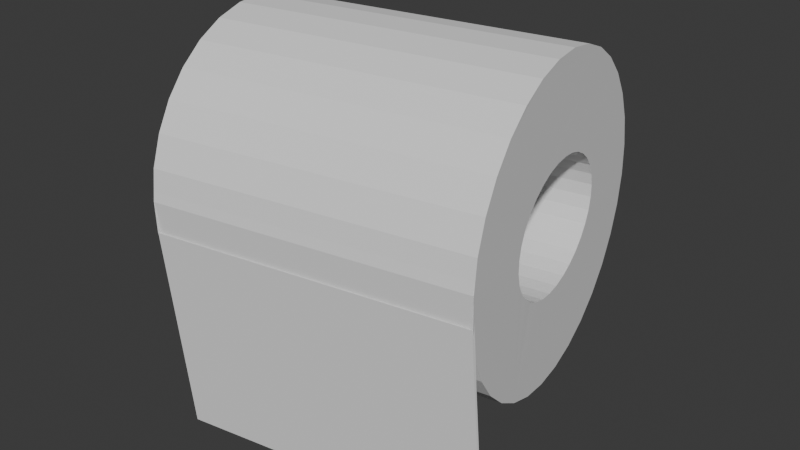 # Source: TP.blend  (saved by Blender 4.0.36; exported with 4.5.12 LTS)
import bpy
from mathutils import Matrix  # noqa: F401  (used for matrix-valued properties, if any)

bpy.ops.wm.read_factory_settings(use_empty=True)
scene = bpy.context.scene
scene.name = 'Scene'

# ---- collections
col_collection = bpy.data.collections.new('Collection'); scene.collection.children.link(col_collection)

# ---- world
world_world = bpy.data.worlds.new('World'); scene.world = world_world
world_world.use_nodes = True; world_world.node_tree.nodes.clear()
_N = world_world.node_tree.nodes; _L = world_world.node_tree.links
n0 = _N.new('ShaderNodeOutputWorld'); n0.name = 'World Output'; n0.location = (300, 300)
n1 = _N.new('ShaderNodeBackground'); n1.name = 'Background'; n1.location = (10, 300)
n1.inputs[0].default_value = (0.05088, 0.05088, 0.05088, 1.0)
_L.new(n1.outputs[0], n0.inputs[0])
n0.is_active_output = True
world_world.color = (0.05088, 0.05088, 0.05088)
world_world.use_sun_shadow = False
world_world.sun_shadow_jitter_overblur = 0.0

# ---- meshes
me_cylinder_084 = bpy.data.meshes.new('Cylinder.084')
me_cylinder_084.from_pydata([(-0.1127, 0.01653, -0.08579), (0.08052, 0.01653, -0.1164), (-0.1128, -0.002644, -0.08634), (0.08044, -0.002644, -0.117), (-0.1123, -0.02155, -0.08318), (0.08094, -0.02155, -0.1138), (-0.1112, -0.03948, -0.07644), (0.082, -0.03948, -0.1071), (-0.1097, -0.05572, -0.06637), (0.0836, -0.05572, -0.09701), (-0.1076, -0.06967, -0.05337), (0.08566, -0.06967, -0.08401), (-0.1051, -0.08078, -0.03793), (0.08811, -0.08078, -0.06857), (-0.1024, -0.08863, -0.02065), (0.09085, -0.08863, -0.05128), (-0.09948, -0.09291, -0.002185), (0.09377, -0.09291, -0.03282), (-0.09647, -0.09346, 0.01675), (0.09678, -0.09346, -0.01388), (-0.09351, -0.09027, 0.03543), (0.09974, -0.09027, 0.004792), (-0.09071, -0.08344, 0.05313), (0.1025, -0.08344, 0.02249), (-0.08816, -0.07325, 0.06917), (0.1051, -0.07325, 0.03854), (-0.08598, -0.06009, 0.08295), (0.1073, -0.06009, 0.05232), (-0.08424, -0.04446, 0.09392), (0.109, -0.04446, 0.06329), (-0.08301, -0.02696, 0.1017), (0.1102, -0.02696, 0.07104), (-0.08234, -0.008262, 0.1059), (0.1109, -0.008262, 0.07527), (-0.08226, 0.01091, 0.1064), (0.111, 0.01091, 0.07582), (-0.08276, 0.02982, 0.1033), (0.1105, 0.02982, 0.07266), (-0.08382, 0.04774, 0.09655), (0.1094, 0.04774, 0.06592), (-0.08542, 0.06399, 0.08649), (0.1078, 0.06399, 0.05585), (-0.08748, 0.07793, 0.07348), (0.1058, 0.07793, 0.04285), (-0.08993, 0.08905, 0.05805), (0.1033, 0.08905, 0.02741), (-0.09267, 0.09689, 0.04076), (0.1006, 0.09689, 0.01013), (-0.09559, 0.1012, 0.0223), (0.09766, 0.1012, -0.008336), (-0.0986, 0.1017, 0.003364), (0.09465, 0.1017, -0.02727), (-0.1016, 0.09853, -0.01531), (0.09169, 0.09853, -0.04595), (-0.1044, 0.09171, -0.03301), (0.08889, 0.09171, -0.06365), (-0.1069, 0.08152, -0.04906), (0.08634, 0.08152, -0.07969), (-0.1091, 0.06835, -0.06284), (0.08416, 0.06835, -0.09347), (-0.1108, 0.05272, -0.07381), (0.08242, 0.05272, -0.1044), (-0.1121, 0.03522, -0.08156), (0.08119, 0.03522, -0.1122), (0.0965, 0.04331, -0.01563), (0.09794, 0.04137, -0.006542), (0.09503, 0.04375, -0.02492), (0.1005, 0.03333, 0.009696), (0.09222, 0.04009, -0.04263), (0.1015, 0.02753, 0.01622), (0.0993, 0.038, 0.002011), (0.09358, 0.04266, -0.03403), (0.1024, 0.02084, 0.02132), (0.08994, 0.03096, -0.05699), (0.08825, 0.01022, -0.06767), (0.08855, 0.01775, -0.0658), (0.08852, -0.005235, -0.06598), (0.08824, 0.002461, -0.06773), (0.08912, 0.02475, -0.06219), (0.09099, 0.03614, -0.05038), (0.1029, 0.0135, 0.02482), (0.1032, -0.001958, 0.02652), (0.1029, -0.009484, 0.02465), (0.1032, 0.005803, 0.02657), (0.1023, -0.01649, 0.02104), (0.08907, -0.01257, -0.06248), (0.1015, -0.0227, 0.01583), (0.09921, -0.03183, 0.001477), (0.09092, -0.02506, -0.05085), (0.09493, -0.03505, -0.02552), (0.09349, -0.03311, -0.03461), (0.0964, -0.03548, -0.01624), (0.09213, -0.02973, -0.04317), (0.1004, -0.02788, 0.009228), (0.09785, -0.0344, -0.007122), (0.08988, -0.01927, -0.05737), (-0.1047, 0.01775, -0.03517), (-0.105, 0.002461, -0.0371), (-0.105, 0.01022, -0.03704), (-0.09176, -0.0227, 0.04647), (-0.09094, -0.01649, 0.05167), (-0.1042, -0.01257, -0.03185), (-0.1047, -0.005235, -0.03534), (-0.09404, -0.03183, 0.03211), (-0.09281, -0.02788, 0.03986), (-0.1023, -0.02506, -0.02022), (-0.09832, -0.03505, 0.005114), (-0.09976, -0.03311, -0.003978), (-0.0954, -0.0344, 0.02351), (-0.09685, -0.03548, 0.0144), (-0.1011, -0.02973, -0.01253), (-0.1034, -0.01927, -0.02674), (-0.09675, 0.04331, 0.015), (-0.09395, 0.038, 0.03264), (-0.09531, 0.04137, 0.02409), (-0.09822, 0.04375, 0.005716), (-0.09274, 0.03333, 0.04033), (-0.101, 0.04009, -0.012), (-0.0917, 0.02753, 0.04685), (-0.09967, 0.04266, -0.003399), (-0.1041, 0.02475, -0.03156), (-0.09089, 0.02084, 0.05196), (-0.1033, 0.03096, -0.02635), (-0.09006, 0.005803, 0.05721), (-0.09037, -0.009484, 0.05528), (-0.09007, -0.001958, 0.05715), (-0.09034, 0.0135, 0.05546), (-0.1023, 0.03614, -0.01975), (-0.08234, -0.008262, 0.1059), (0.1109, -0.008262, 0.07527), (-0.08226, 0.01091, 0.1064), (0.111, 0.01091, 0.07582), (-0.08187, -0.1431, 0.09252), (0.1114, -0.1431, 0.06188), (-0.08179, -0.124, 0.09306), (0.1115, -0.124, 0.06243), (-0.1131, 0.01657, -0.08609), (0.0808, 0.01657, -0.1168), (-0.1132, -0.002669, -0.08664), (0.08072, -0.002669, -0.1174), (-0.1127, -0.02165, -0.08347), (0.08122, -0.02165, -0.1142), (-0.1116, -0.03964, -0.07671), (0.08229, -0.03964, -0.1074), (-0.11, -0.05595, -0.0666), (0.08389, -0.05595, -0.09735), (-0.108, -0.06994, -0.05355), (0.08596, -0.06994, -0.08429), (-0.1055, -0.0811, -0.03806), (0.08842, -0.0811, -0.0688), (-0.1028, -0.08897, -0.02071), (0.09117, -0.08897, -0.05145), (-0.09982, -0.09327, -0.002177), (0.09411, -0.09327, -0.03292), (-0.09681, -0.09383, 0.01683), (0.09712, -0.09383, -0.01391), (-0.09384, -0.09062, 0.03557), (0.1001, -0.09062, 0.004833), (-0.09102, -0.08377, 0.05334), (0.1029, -0.08377, 0.0226), (-0.08847, -0.07354, 0.06945), (0.1055, -0.07354, 0.03871), (-0.08628, -0.06033, 0.08327), (0.1077, -0.06033, 0.05253), (-0.08453, -0.04464, 0.09429), (0.1094, -0.04464, 0.06355), (-0.0833, -0.02707, 0.1021), (0.1106, -0.02707, 0.07133), (-0.0828, -0.008322, 0.1057), (0.1113, -0.008309, 0.07499), (-0.08271, 0.01095, 0.1063), (0.1114, 0.01094, 0.07554), (-0.08304, 0.02991, 0.1037), (0.1109, 0.02991, 0.07295), (-0.08411, 0.0479, 0.09693), (0.1098, 0.0479, 0.06619), (-0.08571, 0.06421, 0.08682), (0.1082, 0.06421, 0.05608), (-0.08778, 0.07821, 0.07377), (0.1061, 0.07821, 0.04303), (-0.09024, 0.08936, 0.05828), (0.1037, 0.08936, 0.02754), (-0.09299, 0.09724, 0.04093), (0.1009, 0.09724, 0.01019), (-0.09593, 0.1015, 0.0224), (0.098, 0.1015, -0.008344), (-0.09894, 0.1021, 0.003393), (0.09499, 0.1021, -0.02735), (-0.1019, 0.09888, -0.01535), (0.09202, 0.09888, -0.04609), (-0.1047, 0.09203, -0.03312), (0.0892, 0.09203, -0.06386), (-0.1073, 0.0818, -0.04923), (0.08665, 0.0818, -0.07997), (-0.1095, 0.06859, -0.06305), (0.08446, 0.06859, -0.09379), (-0.1112, 0.0529, -0.07407), (0.08271, 0.0529, -0.1048), (-0.1125, 0.03534, -0.08185), (0.08148, 0.03534, -0.1126), (0.09683, 0.04295, -0.01573), (0.09826, 0.04102, -0.006699), (0.09537, 0.04339, -0.02496), (0.1008, 0.03303, 0.00943), (0.09258, 0.03975, -0.04255), (0.1018, 0.02728, 0.0159), (0.09961, 0.03767, 0.001799), (0.09393, 0.0423, -0.03401), (0.1026, 0.02064, 0.02097), (0.09032, 0.0307, -0.05679), (0.08864, 0.01018, -0.06736), (0.08894, 0.01762, -0.06552), (0.08893, -0.005122, -0.06572), (0.08863, 0.002501, -0.06742), (0.0895, 0.02455, -0.06195), (0.09136, 0.03583, -0.05024), (0.1032, 0.01339, 0.02445), (0.1035, -0.001911, 0.0261), (0.1032, -0.009354, 0.02426), (0.1035, 0.005763, 0.02616), (0.1026, -0.01628, 0.02069), (0.08946, -0.01238, -0.06223), (0.1018, -0.02244, 0.01553), (0.09953, -0.03149, 0.001291), (0.09129, -0.02477, -0.05069), (0.09528, -0.03469, -0.02553), (0.09385, -0.03276, -0.03456), (0.09674, -0.03512, -0.0163), (0.0925, -0.02941, -0.04306), (0.1007, -0.02757, 0.008982), (0.09818, -0.03404, -0.007248), (0.09026, -0.01902, -0.05716), (-0.105, 0.01763, -0.0348), (-0.1053, 0.002501, -0.03668), (-0.1053, 0.01018, -0.03662), (-0.09214, -0.02244, 0.04627), (-0.09132, -0.01628, 0.05143), (-0.1045, -0.01238, -0.03149), (-0.105, -0.005114, -0.03495), (-0.0944, -0.03149, 0.03203), (-0.09318, -0.02757, 0.03972), (-0.1026, -0.02477, -0.01995), (-0.09865, -0.03469, 0.005213), (-0.1001, -0.03276, -0.003822), (-0.09575, -0.03404, 0.02349), (-0.09719, -0.03512, 0.01444), (-0.1014, -0.02941, -0.01232), (-0.1037, -0.01902, -0.02642), (-0.0971, 0.04295, 0.01501), (-0.09432, 0.03767, 0.03254), (-0.09567, 0.04102, 0.02404), (-0.09856, 0.04339, 0.005783), (-0.09311, 0.03303, 0.04017), (-0.1013, 0.03975, -0.01181), (-0.09208, 0.02728, 0.04664), (-0.1, 0.0423, -0.003273), (-0.1044, 0.02455, -0.03121), (-0.09128, 0.02064, 0.05171), (-0.1036, 0.0307, -0.02605), (-0.09045, 0.005763, 0.0569), (-0.09078, -0.009364, 0.05502), (-0.09046, -0.001911, 0.05684), (-0.09073, 0.01338, 0.05517), (-0.1026, 0.03583, -0.0195), (-0.08207, -0.00825, 0.1055), (0.1106, -0.008248, 0.07485), (-0.08216, 0.01086, 0.106), (0.1111, 0.01086, 0.07532), (-0.08161, -0.1427, 0.0925), (0.1111, -0.1427, 0.06195), (-0.08143, -0.124, 0.09341), (0.1111, -0.124, 0.06279)], [], [(0, 2, 3, 1), (2, 4, 5, 3), (4, 6, 7, 5), (6, 8, 9, 7), (8, 10, 11, 9), (10, 12, 13, 11), (12, 14, 15, 13), (14, 16, 17, 15), (16, 18, 19, 17), (18, 20, 21, 19), (20, 22, 23, 21), (22, 24, 25, 23), (24, 26, 27, 25), (26, 28, 29, 27), (28, 30, 31, 29), (30, 32, 33, 31), (34, 130, 128, 32), (34, 36, 37, 35), (36, 38, 39, 37), (38, 40, 41, 39), (40, 42, 43, 41), (42, 44, 45, 43), (44, 46, 47, 45), (46, 48, 49, 47), (48, 50, 51, 49), (50, 52, 53, 51), (52, 54, 55, 53), (54, 56, 57, 55), (56, 58, 59, 57), (58, 60, 61, 59), (61, 63, 1, 3, 5, 76, 77, 74, 75, 78, 73, 79, 68, 71, 66, 64, 65, 70, 67, 69, 72, 80, 37, 39, 41, 43, 45, 47, 49, 51, 53, 55, 57, 59), (29, 31, 33, 35, 37, 80, 83, 81, 82, 84, 86, 93, 87, 94, 91, 89, 90, 92, 88, 95, 85, 76, 5, 7, 9, 11, 13, 15, 17, 19, 21, 23, 25, 27), (60, 62, 63, 61), (62, 0, 1, 63), (62, 96, 98, 97, 102, 101, 111, 105, 110, 107, 106, 109, 108, 103, 104, 99, 100, 124, 30, 28, 26, 24, 22, 20, 18, 16, 14, 12, 10, 8, 6, 4, 2, 0), (30, 124, 125, 123, 126, 121, 118, 116, 113, 114, 112, 115, 119, 117, 127, 122, 120, 96, 62, 60, 58, 56, 54, 52, 50, 48, 46, 44, 42, 40, 38, 36, 34, 32), (97, 98, 74, 77), (102, 97, 77, 76), (101, 102, 76, 85), (111, 101, 85, 95), (88, 105, 111, 95), (92, 110, 105, 88), (90, 107, 110, 92), (89, 106, 107, 90), (91, 109, 106, 89), (94, 108, 109, 91), (87, 103, 108, 94), (93, 104, 103, 87), (86, 99, 104, 93), (84, 100, 99, 86), (82, 124, 100, 84), (81, 125, 124, 82), (83, 123, 125, 81), (80, 126, 123, 83), (72, 121, 126, 80), (69, 118, 121, 72), (116, 118, 69, 67), (113, 116, 67, 70), (114, 113, 70, 65), (112, 114, 65, 64), (115, 112, 64, 66), (119, 115, 66, 71), (117, 119, 71, 68), (127, 117, 68, 79), (122, 127, 79, 73), (120, 122, 73, 78), (96, 120, 78, 75), (98, 96, 75, 74), (131, 135, 134, 130), (33, 129, 131, 35), (35, 131, 130, 34), (32, 128, 129, 33), (132, 134, 135, 133), (128, 132, 133, 129), (129, 133, 135, 131), (130, 134, 132, 128), (136, 137, 139, 138), (138, 139, 141, 140), (140, 141, 143, 142), (142, 143, 145, 144), (144, 145, 147, 146), (146, 147, 149, 148), (148, 149, 151, 150), (150, 151, 153, 152), (152, 153, 155, 154), (154, 155, 157, 156), (156, 157, 159, 158), (158, 159, 161, 160), (160, 161, 163, 162), (162, 163, 165, 164), (164, 165, 167, 166), (166, 167, 169, 168), (170, 168, 264, 266), (170, 171, 173, 172), (172, 173, 175, 174), (174, 175, 177, 176), (176, 177, 179, 178), (178, 179, 181, 180), (180, 181, 183, 182), (182, 183, 185, 184), (184, 185, 187, 186), (186, 187, 189, 188), (188, 189, 191, 190), (190, 191, 193, 192), (192, 193, 195, 194), (194, 195, 197, 196), (197, 195, 193, 191, 189, 187, 185, 183, 181, 179, 177, 175, 173, 216, 208, 205, 203, 206, 201, 200, 202, 207, 204, 215, 209, 214, 211, 210, 213, 212, 141, 139, 137, 199), (165, 163, 161, 159, 157, 155, 153, 151, 149, 147, 145, 143, 141, 212, 221, 231, 224, 228, 226, 225, 227, 230, 223, 229, 222, 220, 218, 217, 219, 216, 173, 171, 169, 167), (196, 197, 199, 198), (198, 199, 137, 136), (198, 136, 138, 140, 142, 144, 146, 148, 150, 152, 154, 156, 158, 160, 162, 164, 166, 260, 236, 235, 240, 239, 244, 245, 242, 243, 246, 241, 247, 237, 238, 233, 234, 232), (166, 168, 170, 172, 174, 176, 178, 180, 182, 184, 186, 188, 190, 192, 194, 196, 198, 232, 256, 258, 263, 253, 255, 251, 248, 250, 249, 252, 254, 257, 262, 259, 261, 260), (233, 213, 210, 234), (238, 212, 213, 233), (237, 221, 212, 238), (247, 231, 221, 237), (224, 231, 247, 241), (228, 224, 241, 246), (226, 228, 246, 243), (225, 226, 243, 242), (227, 225, 242, 245), (230, 227, 245, 244), (223, 230, 244, 239), (229, 223, 239, 240), (222, 229, 240, 235), (220, 222, 235, 236), (218, 220, 236, 260), (217, 218, 260, 261), (219, 217, 261, 259), (216, 219, 259, 262), (208, 216, 262, 257), (205, 208, 257, 254), (252, 203, 205, 254), (249, 206, 203, 252), (250, 201, 206, 249), (248, 200, 201, 250), (251, 202, 200, 248), (255, 207, 202, 251), (253, 204, 207, 255), (263, 215, 204, 253), (258, 209, 215, 263), (256, 214, 209, 258), (232, 211, 214, 256), (234, 210, 211, 232), (267, 266, 270, 271), (169, 171, 267, 265), (171, 170, 266, 267), (168, 169, 265, 264), (268, 269, 271, 270), (264, 265, 269, 268), (265, 267, 271, 269), (266, 264, 268, 270)])
_uv = me_cylinder_084.uv_layers.new(name='UVMap')
_uv.uv.foreach_set('vector', [1.0, 0.5, 0.9688, 0.5, 0.9688, 1.0, 1.0, 1.0, 0.9688, 0.5, 0.9375, 0.5, 0.9375, 1.0, 0.9688, 1.0, 0.9375, 0.5, 0.9062, 0.5, 0.9062, 1.0, 0.9375, 1.0, 0.9062, 0.5, 0.875, 0.5, 0.875, 1.0, 0.9062, 1.0, 0.875, 0.5, 0.8438, 0.5, 0.8438, 1.0, 0.875, 1.0, 0.8438, 0.5, 0.8125, 0.5, 0.8125, 1.0, 0.8438, 1.0, 0.8125, 0.5, 0.7812, 0.5, 0.7812, 1.0, 0.8125, 1.0, 0.7812, 0.5, 0.75, 0.5, 0.75, 1.0, 0.7812, 1.0, 0.75, 0.5, 0.7188, 0.5, 0.7188, 1.0, 0.75, 1.0, 0.7188, 0.5, 0.6875, 0.5, 0.6875, 1.0, 0.7188, 1.0, 0.6875, 0.5, 0.6562, 0.5, 0.6562, 1.0, 0.6875, 1.0, 0.6562, 0.5, 0.625, 0.5, 0.625, 1.0, 0.6562, 1.0, 0.625, 0.5, 0.5938, 0.5, 0.5938, 1.0, 0.625, 1.0, 0.5938, 0.5, 0.5625, 0.5, 0.5625, 1.0, 0.5938, 1.0, 0.5625, 0.5, 0.5312, 0.5, 0.5312, 1.0, 0.5625, 1.0, 0.5312, 0.5, 0.5, 0.5, 0.5, 1.0, 0.5312, 1.0, 0.7032, 0.01461, 0.7032, 0.01461, 0.75, 0.01, 0.75, 0.01, 0.4688, 0.5, 0.4375, 0.5, 0.4375, 1.0, 0.4688, 1.0, 0.4375, 0.5, 0.4062, 0.5, 0.4062, 1.0, 0.4375, 1.0, 0.4062, 0.5, 0.375, 0.5, 0.375, 1.0, 0.4062, 1.0, 0.375, 0.5, 0.3438, 0.5, 0.3438, 1.0, 0.375, 1.0, 0.3438, 0.5, 0.3125, 0.5, 0.3125, 1.0, 0.3438, 1.0, 0.3125, 0.5, 0.2812, 0.5, 0.2812, 1.0, 0.3125, 1.0, 0.2812, 0.5, 0.25, 0.5, 0.25, 1.0, 0.2812, 1.0, 0.25, 0.5, 0.2188, 0.5, 0.2188, 1.0, 0.25, 1.0, 0.2188, 0.5, 0.1875, 0.5, 0.1875, 1.0, 0.2188, 1.0, 0.1875, 0.5, 0.1562, 0.5, 0.1562, 1.0, 0.1875, 1.0, 0.1562, 0.5, 0.125, 0.5, 0.125, 1.0, 0.1562, 1.0, 0.125, 0.5, 0.09375, 0.5, 0.09375, 1.0, 0.125, 1.0, 0.09375, 0.5, 0.0625, 0.5, 0.0625, 1.0, 0.09375, 1.0, 0.1582, 0.4717, 0.2032, 0.4854, 0.25, 0.49, 0.2968, 0.4854, 0.3418, 0.4717, 0.2871, 0.3589, 0.2689, 0.3657, 0.25, 0.3679, 0.2311, 0.3657, 0.2129, 0.3589, 0.1962, 0.348, 0.1815, 0.3334, 0.1694, 0.3155, 0.1605, 0.2951, 0.155, 0.273, 0.1531, 0.25, 0.155, 0.227, 0.1605, 0.2049, 0.1694, 0.1845, 0.1815, 0.1666, 0.1962, 0.152, 0.2129, 0.1411, 0.1582, 0.02827, 0.1167, 0.05045, 0.08029, 0.08029, 0.05045, 0.1167, 0.02827, 0.1582, 0.01461, 0.2032, 0.01, 0.25, 0.01461, 0.2968, 0.02827, 0.3418, 0.05045, 0.3833, 0.08029, 0.4197, 0.1167, 0.4496, 0.3418, 0.02827, 0.2968, 0.01461, 0.25, 0.01, 0.2032, 0.01461, 0.1582, 0.02827, 0.2129, 0.1411, 0.2311, 0.1343, 0.25, 0.1321, 0.2689, 0.1343, 0.2871, 0.1411, 0.3038, 0.152, 0.3185, 0.1666, 0.3306, 0.1845, 0.3395, 0.2049, 0.345, 0.227, 0.3469, 0.25, 0.345, 0.273, 0.3395, 0.2951, 0.3306, 0.3155, 0.3185, 0.3334, 0.3038, 0.348, 0.2871, 0.3589, 0.3418, 0.4717, 0.3833, 0.4496, 0.4197, 0.4197, 0.4496, 0.3833, 0.4717, 0.3418, 0.4854, 0.2968, 0.49, 0.25, 0.4854, 0.2032, 0.4717, 0.1582, 0.4496, 0.1167, 0.4197, 0.08029, 0.3833, 0.05045, 0.0625, 0.5, 0.03125, 0.5, 0.03125, 1.0, 0.0625, 1.0, 0.03125, 0.5, 0.0, 0.5, 0.0, 1.0, 0.03125, 1.0, 0.7032, 0.4854, 0.7311, 0.3657, 0.75, 0.3679, 0.7689, 0.3657, 0.7871, 0.3589, 0.8038, 0.348, 0.8185, 0.3334, 0.8306, 0.3155, 0.8395, 0.2951, 0.845, 0.273, 0.8469, 0.25, 0.845, 0.227, 0.8395, 0.2049, 0.8306, 0.1845, 0.8185, 0.1666, 0.8038, 0.152, 0.7871, 0.1411, 0.7689, 0.1343, 0.7968, 0.01461, 0.8418, 0.02827, 0.8833, 0.05045, 0.9197, 0.08029, 0.9496, 0.1167, 0.9717, 0.1582, 0.9854, 0.2032, 0.99, 0.25, 0.9854, 0.2968, 0.9717, 0.3418, 0.9496, 0.3833, 0.9197, 0.4197, 0.8833, 0.4496, 0.8418, 0.4717, 0.7968, 0.4854, 0.75, 0.49, 0.7968, 0.01461, 0.7689, 0.1343, 0.75, 0.1321, 0.7311, 0.1343, 0.7129, 0.1411, 0.6962, 0.152, 0.6815, 0.1666, 0.6694, 0.1845, 0.6605, 0.2049, 0.655, 0.227, 0.6531, 0.25, 0.655, 0.273, 0.6605, 0.2951, 0.6694, 0.3155, 0.6815, 0.3334, 0.6962, 0.348, 0.7129, 0.3589, 0.7311, 0.3657, 0.7032, 0.4854, 0.6582, 0.4717, 0.6167, 0.4496, 0.5803, 0.4197, 0.5504, 0.3833, 0.5283, 0.3418, 0.5146, 0.2968, 0.51, 0.25, 0.5146, 0.2032, 0.5283, 0.1582, 0.5504, 0.1167, 0.5803, 0.08029, 0.6167, 0.05045, 0.6582, 0.02827, 0.7032, 0.01461, 0.75, 0.01, 0.9688, 0.6141, 1.0, 0.6141, 1.0, 0.8859, 0.9688, 0.8859, 0.9375, 0.6141, 0.9688, 0.6141, 0.9688, 0.8859, 0.9375, 0.8859, 0.9062, 0.6141, 0.9375, 0.6141, 0.9375, 0.8859, 0.9062, 0.8859, 0.875, 0.6141, 0.9062, 0.6141, 0.9062, 0.8859, 0.875, 0.8859, 0.8438, 0.8859, 0.8438, 0.6141, 0.875, 0.6141, 0.875, 0.8859, 0.8125, 0.8859, 0.8125, 0.6141, 0.8438, 0.6141, 0.8438, 0.8859, 0.7812, 0.8859, 0.7812, 0.6141, 0.8125, 0.6141, 0.8125, 0.8859, 0.75, 0.8859, 0.75, 0.6141, 0.7812, 0.6141, 0.7812, 0.8859, 0.7188, 0.8859, 0.7188, 0.6141, 0.75, 0.6141, 0.75, 0.8859, 0.6875, 0.8859, 0.6875, 0.6141, 0.7188, 0.6141, 0.7188, 0.8859, 0.6562, 0.8859, 0.6562, 0.6141, 0.6875, 0.6141, 0.6875, 0.8859, 0.625, 0.8859, 0.625, 0.6141, 0.6562, 0.6141, 0.6562, 0.8859, 0.5938, 0.8859, 0.5938, 0.6141, 0.625, 0.6141, 0.625, 0.8859, 0.5625, 0.8859, 0.5625, 0.6141, 0.5938, 0.6141, 0.5938, 0.8859, 0.5312, 0.8859, 0.5312, 0.6141, 0.5625, 0.6141, 0.5625, 0.8859, 0.5, 0.8859, 0.5, 0.6141, 0.5312, 0.6141, 0.5312, 0.8859, 0.4688, 0.8859, 0.4688, 0.6141, 0.5, 0.6141, 0.5, 0.8859, 0.4375, 0.8859, 0.4375, 0.6141, 0.4688, 0.6141, 0.4688, 0.8859, 0.4062, 0.8859, 0.4062, 0.6141, 0.4375, 0.6141, 0.4375, 0.8859, 0.375, 0.8859, 0.375, 0.6141, 0.4062, 0.6141, 0.4062, 0.8859, 0.3438, 0.6141, 0.375, 0.6141, 0.375, 0.8859, 0.3438, 0.8859, 0.3125, 0.6141, 0.3438, 0.6141, 0.3438, 0.8859, 0.3125, 0.8859, 0.2812, 0.6141, 0.3125, 0.6141, 0.3125, 0.8859, 0.2812, 0.8859, 0.25, 0.6141, 0.2812, 0.6141, 0.2812, 0.8859, 0.25, 0.8859, 0.2188, 0.6141, 0.25, 0.6141, 0.25, 0.8859, 0.2188, 0.8859, 0.1875, 0.6141, 0.2188, 0.6141, 0.2188, 0.8859, 0.1875, 0.8859, 0.1562, 0.6141, 0.1875, 0.6141, 0.1875, 0.8859, 0.1562, 0.8859, 0.125, 0.6141, 0.1562, 0.6141, 0.1562, 0.8859, 0.125, 0.8859, 0.09375, 0.6141, 0.125, 0.6141, 0.125, 0.8859, 0.09375, 0.8859, 0.0625, 0.6141, 0.09375, 0.6141, 0.09375, 0.8859, 0.0625, 0.8859, 0.03125, 0.6141, 0.0625, 0.6141, 0.0625, 0.8859, 0.03125, 0.8859, 0.0, 0.6141, 0.03125, 0.6141, 0.03125, 0.8859, 0.0, 0.8859, 0.4688, 1.0, 0.4688, 1.0, 0.4688, 0.5, 0.4688, 0.5, 0.25, 0.01, 0.25, 0.01, 0.2032, 0.01461, 0.2032, 0.01461, 0.4688, 1.0, 0.4688, 1.0, 0.4688, 0.5, 0.4688, 0.5, 0.5, 0.5, 0.5, 0.5, 0.5, 1.0, 0.5, 1.0, 0.5, 0.5, 0.4688, 0.5, 0.4688, 1.0, 0.5, 1.0, 0.5, 0.5, 0.5, 0.5, 0.5, 1.0, 0.5, 1.0, 0.25, 0.01, 0.25, 0.01, 0.2032, 0.01461, 0.2032, 0.01461, 0.7032, 0.01461, 0.7032, 0.01461, 0.75, 0.01, 0.75, 0.01, 1.0, 0.5, 1.0, 1.0, 0.9688, 1.0, 0.9688, 0.5, 0.9688, 0.5, 0.9688, 1.0, 0.9375, 1.0, 0.9375, 0.5, 0.9375, 0.5, 0.9375, 1.0, 0.9062, 1.0, 0.9062, 0.5, 0.9062, 0.5, 0.9062, 1.0, 0.875, 1.0, 0.875, 0.5, 0.875, 0.5, 0.875, 1.0, 0.8438, 1.0, 0.8438, 0.5, 0.8438, 0.5, 0.8438, 1.0, 0.8125, 1.0, 0.8125, 0.5, 0.8125, 0.5, 0.8125, 1.0, 0.7812, 1.0, 0.7812, 0.5, 0.7812, 0.5, 0.7812, 1.0, 0.75, 1.0, 0.75, 0.5, 0.75, 0.5, 0.75, 1.0, 0.7188, 1.0, 0.7188, 0.5, 0.7188, 0.5, 0.7188, 1.0, 0.6875, 1.0, 0.6875, 0.5, 0.6875, 0.5, 0.6875, 1.0, 0.6562, 1.0, 0.6562, 0.5, 0.6562, 0.5, 0.6562, 1.0, 0.625, 1.0, 0.625, 0.5, 0.625, 0.5, 0.625, 1.0, 0.5938, 1.0, 0.5938, 0.5, 0.5938, 0.5, 0.5938, 1.0, 0.5625, 1.0, 0.5625, 0.5, 0.5625, 0.5, 0.5625, 1.0, 0.5312, 1.0, 0.5312, 0.5, 0.5312, 0.5, 0.5312, 1.0, 0.5, 1.0, 0.5, 0.5, 0.7032, 0.01461, 0.75, 0.01, 0.75, 0.01, 0.7032, 0.01461, 0.4688, 0.5, 0.4688, 1.0, 0.4375, 1.0, 0.4375, 0.5, 0.4375, 0.5, 0.4375, 1.0, 0.4062, 1.0, 0.4062, 0.5, 0.4062, 0.5, 0.4062, 1.0, 0.375, 1.0, 0.375, 0.5, 0.375, 0.5, 0.375, 1.0, 0.3438, 1.0, 0.3438, 0.5, 0.3438, 0.5, 0.3438, 1.0, 0.3125, 1.0, 0.3125, 0.5, 0.3125, 0.5, 0.3125, 1.0, 0.2812, 1.0, 0.2812, 0.5, 0.2812, 0.5, 0.2812, 1.0, 0.25, 1.0, 0.25, 0.5, 0.25, 0.5, 0.25, 1.0, 0.2188, 1.0, 0.2188, 0.5, 0.2188, 0.5, 0.2188, 1.0, 0.1875, 1.0, 0.1875, 0.5, 0.1875, 0.5, 0.1875, 1.0, 0.1562, 1.0, 0.1562, 0.5, 0.1562, 0.5, 0.1562, 1.0, 0.125, 1.0, 0.125, 0.5, 0.125, 0.5, 0.125, 1.0, 0.09375, 1.0, 0.09375, 0.5, 0.09375, 0.5, 0.09375, 1.0, 0.0625, 1.0, 0.0625, 0.5, 0.1582, 0.4717, 0.1167, 0.4496, 0.08029, 0.4197, 0.05045, 0.3833, 0.02827, 0.3418, 0.01461, 0.2968, 0.01, 0.25, 0.01461, 0.2032, 0.02827, 0.1582, 0.05045, 0.1167, 0.08029, 0.08029, 0.1167, 0.05045, 0.1582, 0.02827, 0.2129, 0.1411, 0.1962, 0.152, 0.1815, 0.1666, 0.1694, 0.1845, 0.1605, 0.2049, 0.155, 0.227, 0.1531, 0.25, 0.155, 0.273, 0.1605, 0.2951, 0.1694, 0.3155, 0.1815, 0.3334, 0.1962, 0.348, 0.2129, 0.3589, 0.2311, 0.3657, 0.25, 0.3679, 0.2689, 0.3657, 0.2871, 0.3589, 0.3418, 0.4717, 0.2968, 0.4854, 0.25, 0.49, 0.2032, 0.4854, 0.3418, 0.02827, 0.3833, 0.05045, 0.4197, 0.08029, 0.4496, 0.1167, 0.4717, 0.1582, 0.4854, 0.2032, 0.49, 0.25, 0.4854, 0.2968, 0.4717, 0.3418, 0.4496, 0.3833, 0.4197, 0.4197, 0.3833, 0.4496, 0.3418, 0.4717, 0.2871, 0.3589, 0.3038, 0.348, 0.3185, 0.3334, 0.3306, 0.3155, 0.3395, 0.2951, 0.345, 0.273, 0.3469, 0.25, 0.345, 0.227, 0.3395, 0.2049, 0.3306, 0.1845, 0.3185, 0.1666, 0.3038, 0.152, 0.2871, 0.1411, 0.2689, 0.1343, 0.25, 0.1321, 0.2311, 0.1343, 0.2129, 0.1411, 0.1582, 0.02827, 0.2032, 0.01461, 0.25, 0.01, 0.2968, 0.01461, 0.0625, 0.5, 0.0625, 1.0, 0.03125, 1.0, 0.03125, 0.5, 0.03125, 0.5, 0.03125, 1.0, 0.0, 1.0, 0.0, 0.5, 0.7032, 0.4854, 0.75, 0.49, 0.7968, 0.4854, 0.8418, 0.4717, 0.8833, 0.4496, 0.9197, 0.4197, 0.9496, 0.3833, 0.9717, 0.3418, 0.9854, 0.2968, 0.99, 0.25, 0.9854, 0.2032, 0.9717, 0.1582, 0.9496, 0.1167, 0.9197, 0.08029, 0.8833, 0.05045, 0.8418, 0.02827, 0.7968, 0.01461, 0.7689, 0.1343, 0.7871, 0.1411, 0.8038, 0.152, 0.8185, 0.1666, 0.8306, 0.1845, 0.8395, 0.2049, 0.845, 0.227, 0.8469, 0.25, 0.845, 0.273, 0.8395, 0.2951, 0.8306, 0.3155, 0.8185, 0.3334, 0.8038, 0.348, 0.7871, 0.3589, 0.7689, 0.3657, 0.75, 0.3679, 0.7311, 0.3657, 0.7968, 0.01461, 0.75, 0.01, 0.7032, 0.01461, 0.6582, 0.02827, 0.6167, 0.05045, 0.5803, 0.08029, 0.5504, 0.1167, 0.5283, 0.1582, 0.5146, 0.2032, 0.51, 0.25, 0.5146, 0.2968, 0.5283, 0.3418, 0.5504, 0.3833, 0.5803, 0.4197, 0.6167, 0.4496, 0.6582, 0.4717, 0.7032, 0.4854, 0.7311, 0.3657, 0.7129, 0.3589, 0.6962, 0.348, 0.6815, 0.3334, 0.6694, 0.3155, 0.6605, 0.2951, 0.655, 0.273, 0.6531, 0.25, 0.655, 0.227, 0.6605, 0.2049, 0.6694, 0.1845, 0.6815, 0.1666, 0.6962, 0.152, 0.7129, 0.1411, 0.7311, 0.1343, 0.75, 0.1321, 0.7689, 0.1343, 0.9688, 0.6141, 0.9688, 0.8859, 1.0, 0.8859, 1.0, 0.6141, 0.9375, 0.6141, 0.9375, 0.8859, 0.9688, 0.8859, 0.9688, 0.6141, 0.9062, 0.6141, 0.9062, 0.8859, 0.9375, 0.8859, 0.9375, 0.6141, 0.875, 0.6141, 0.875, 0.8859, 0.9062, 0.8859, 0.9062, 0.6141, 0.8438, 0.8859, 0.875, 0.8859, 0.875, 0.6141, 0.8438, 0.6141, 0.8125, 0.8859, 0.8438, 0.8859, 0.8438, 0.6141, 0.8125, 0.6141, 0.7812, 0.8859, 0.8125, 0.8859, 0.8125, 0.6141, 0.7812, 0.6141, 0.75, 0.8859, 0.7812, 0.8859, 0.7812, 0.6141, 0.75, 0.6141, 0.7188, 0.8859, 0.75, 0.8859, 0.75, 0.6141, 0.7188, 0.6141, 0.6875, 0.8859, 0.7188, 0.8859, 0.7188, 0.6141, 0.6875, 0.6141, 0.6562, 0.8859, 0.6875, 0.8859, 0.6875, 0.6141, 0.6562, 0.6141, 0.625, 0.8859, 0.6562, 0.8859, 0.6562, 0.6141, 0.625, 0.6141, 0.5938, 0.8859, 0.625, 0.8859, 0.625, 0.6141, 0.5938, 0.6141, 0.5625, 0.8859, 0.5938, 0.8859, 0.5938, 0.6141, 0.5625, 0.6141, 0.5312, 0.8859, 0.5625, 0.8859, 0.5625, 0.6141, 0.5312, 0.6141, 0.5, 0.8859, 0.5312, 0.8859, 0.5312, 0.6141, 0.5, 0.6141, 0.4688, 0.8859, 0.5, 0.8859, 0.5, 0.6141, 0.4688, 0.6141, 0.4375, 0.8859, 0.4688, 0.8859, 0.4688, 0.6141, 0.4375, 0.6141, 0.4062, 0.8859, 0.4375, 0.8859, 0.4375, 0.6141, 0.4062, 0.6141, 0.375, 0.8859, 0.4062, 0.8859, 0.4062, 0.6141, 0.375, 0.6141, 0.3438, 0.6141, 0.3438, 0.8859, 0.375, 0.8859, 0.375, 0.6141, 0.3125, 0.6141, 0.3125, 0.8859, 0.3438, 0.8859, 0.3438, 0.6141, 0.2812, 0.6141, 0.2812, 0.8859, 0.3125, 0.8859, 0.3125, 0.6141, 0.25, 0.6141, 0.25, 0.8859, 0.2812, 0.8859, 0.2812, 0.6141, 0.2188, 0.6141, 0.2188, 0.8859, 0.25, 0.8859, 0.25, 0.6141, 0.1875, 0.6141, 0.1875, 0.8859, 0.2188, 0.8859, 0.2188, 0.6141, 0.1562, 0.6141, 0.1562, 0.8859, 0.1875, 0.8859, 0.1875, 0.6141, 0.125, 0.6141, 0.125, 0.8859, 0.1562, 0.8859, 0.1562, 0.6141, 0.09375, 0.6141, 0.09375, 0.8859, 0.125, 0.8859, 0.125, 0.6141, 0.0625, 0.6141, 0.0625, 0.8859, 0.09375, 0.8859, 0.09375, 0.6141, 0.03125, 0.6141, 0.03125, 0.8859, 0.0625, 0.8859, 0.0625, 0.6141, 0.0, 0.6141, 0.0, 0.8859, 0.03125, 0.8859, 0.03125, 0.6141, 0.4688, 1.0, 0.4688, 0.5, 0.4688, 0.5, 0.4688, 1.0, 0.25, 0.01, 0.2032, 0.01461, 0.2032, 0.01461, 0.25, 0.01, 0.4688, 1.0, 0.4688, 0.5, 0.4688, 0.5, 0.4688, 1.0, 0.5, 0.5, 0.5, 1.0, 0.5, 1.0, 0.5, 0.5, 0.5, 0.5, 0.5, 1.0, 0.4688, 1.0, 0.4688, 0.5, 0.5, 0.5, 0.5, 1.0, 0.5, 1.0, 0.5, 0.5, 0.25, 0.01, 0.2032, 0.01461, 0.2032, 0.01461, 0.25, 0.01, 0.7032, 0.01461, 0.75, 0.01, 0.75, 0.01, 0.7032, 0.01461])
me_cylinder_084.update()

# ---- objects
ob_tp = bpy.data.objects.new('TP', me_cylinder_084)

# ---- transforms, parenting, visibility, modifiers, constraints
ob_tp.location = (-0.0387, -0.06344, 0.2546)
ob_tp.rotation_euler = (1.571, 0.0, 0.0)

# ---- collection membership
col_collection.objects.link(ob_tp)

# ---- scene / render settings (as saved in the file)
scene.frame_start = 1; scene.frame_end = 250; scene.frame_set(1)
scene.render.engine = 'BLENDER_EEVEE_NEXT'
scene.cycles.sampling_pattern = 'TABULATED_SOBOL'
bpy.context.view_layer.update()

# ---- added for rendering (the .blend has no active camera and no usable light): camera, sun
cam_auto = bpy.data.cameras.new('AutoCamera')
cam_auto.lens = 50.0
cam_auto.sensor_width = 36.0
cam_auto.clip_end = 1000.0
ob_auto_camera = bpy.data.objects.new('AutoCamera', cam_auto)
scene.collection.objects.link(ob_auto_camera)
ob_auto_camera.location = (0.331344, -0.503075, 0.530842)
ob_auto_camera.rotation_euler = (1.09748, -7.21219e-08, 0.694738)
scene.camera = ob_auto_camera
light_auto_sun = bpy.data.lights.new('AutoSun', 'SUN')
light_auto_sun.energy = 3.0
light_auto_sun.angle = 0.0523599
ob_auto_sun = bpy.data.objects.new('AutoSun', light_auto_sun)
scene.collection.objects.link(ob_auto_sun)
ob_auto_sun.rotation_euler = (0.872665, 0.174533, 0.523599)
bpy.context.view_layer.update()
